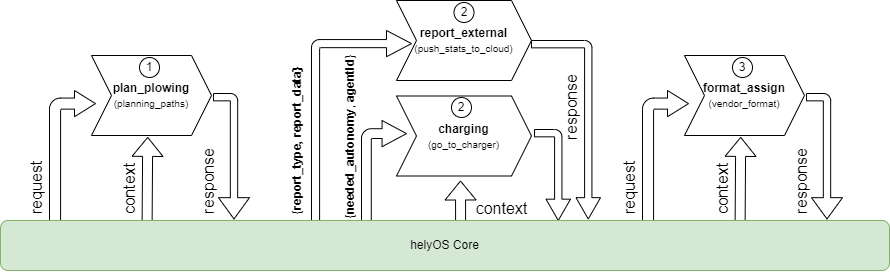

The diagram above was exported from draw.io. Its source (the exported page's mxGraphModel, read from the mxfile embedded in the PNG):
<mxGraphModel dx="1329" dy="864" grid="1" gridSize="10" guides="1" tooltips="1" connect="1" arrows="1" fold="1" page="1" pageScale="1" pageWidth="850" pageHeight="1100" math="0" shadow="0">
  <root>
    <mxCell id="0" />
    <mxCell id="1" parent="0" />
    <mxCell id="HDoGyVVJ299d9_j_YsUM-6" value="" style="html=1;shadow=0;dashed=0;align=center;verticalAlign=middle;shape=mxgraph.arrows2.bendArrow;dy=5.54;dx=21;notch=0;arrowHead=26.22;rounded=1;" vertex="1" parent="1">
      <mxGeometry x="110" y="270" width="46" height="130" as="geometry" />
    </mxCell>
    <mxCell id="HDoGyVVJ299d9_j_YsUM-7" value="&lt;b&gt;plan_plowing&lt;/b&gt;&lt;br&gt;&lt;font style=&quot;font-size: 10px;&quot;&gt;(planning_paths)&lt;/font&gt;" style="shape=step;perimeter=stepPerimeter;whiteSpace=wrap;html=1;fixedSize=1;" vertex="1" parent="1">
      <mxGeometry x="152" y="235" width="120" height="80" as="geometry" />
    </mxCell>
    <mxCell id="HDoGyVVJ299d9_j_YsUM-8" value="&lt;b&gt;charging&lt;/b&gt;&lt;br&gt;&lt;font style=&quot;font-size: 10px;&quot;&gt;(go_to_charger)&lt;/font&gt;" style="shape=step;perimeter=stepPerimeter;whiteSpace=wrap;html=1;fixedSize=1;" vertex="1" parent="1">
      <mxGeometry x="457" y="275.5" width="135" height="80" as="geometry" />
    </mxCell>
    <mxCell id="HDoGyVVJ299d9_j_YsUM-9" value="&lt;b&gt;report_external&lt;/b&gt;&lt;br&gt;&lt;font style=&quot;font-size: 10px;&quot;&gt;(push_stats_to_cloud)&lt;/font&gt;" style="shape=step;perimeter=stepPerimeter;whiteSpace=wrap;html=1;fixedSize=1;" vertex="1" parent="1">
      <mxGeometry x="457" y="180" width="135" height="80" as="geometry" />
    </mxCell>
    <mxCell id="HDoGyVVJ299d9_j_YsUM-11" value="&lt;span style=&quot;font-weight: normal; font-size: 16px;&quot;&gt;request&lt;/span&gt;" style="text;strokeColor=none;fillColor=none;html=1;fontSize=16;fontStyle=1;verticalAlign=middle;align=center;rotation=-90;" vertex="1" parent="1">
      <mxGeometry x="47" y="349.75" width="100" height="36.5" as="geometry" />
    </mxCell>
    <mxCell id="HDoGyVVJ299d9_j_YsUM-13" value="" style="shape=flexArrow;endArrow=classic;html=1;rounded=0;exitX=0;exitY=0.75;exitDx=0;exitDy=0;entryX=1.026;entryY=0.76;entryDx=0;entryDy=0;entryPerimeter=0;" edge="1" parent="1" source="HDoGyVVJ299d9_j_YsUM-15" target="HDoGyVVJ299d9_j_YsUM-15">
      <mxGeometry width="50" height="50" relative="1" as="geometry">
        <mxPoint x="209" y="410" as="sourcePoint" />
        <mxPoint x="209" y="280" as="targetPoint" />
      </mxGeometry>
    </mxCell>
    <mxCell id="HDoGyVVJ299d9_j_YsUM-15" value="&lt;span style=&quot;font-weight: normal; font-size: 16px;&quot;&gt;context&lt;/span&gt;" style="text;strokeColor=none;fillColor=none;html=1;fontSize=16;fontStyle=1;verticalAlign=middle;align=center;rotation=-90;" vertex="1" parent="1">
      <mxGeometry x="140" y="334" width="100" height="70" as="geometry" />
    </mxCell>
    <mxCell id="HDoGyVVJ299d9_j_YsUM-24" value="" style="html=1;shadow=0;dashed=0;align=center;verticalAlign=middle;shape=mxgraph.arrows2.bendArrow;dy=3.67;dx=21.33;notch=0;arrowHead=31;rounded=1;direction=south;" vertex="1" parent="1">
      <mxGeometry x="274" y="273" width="36" height="125.5" as="geometry" />
    </mxCell>
    <mxCell id="HDoGyVVJ299d9_j_YsUM-25" value="&lt;span style=&quot;font-weight: normal; font-size: 16px;&quot;&gt;response&lt;/span&gt;" style="text;strokeColor=none;fillColor=none;html=1;fontSize=16;fontStyle=1;verticalAlign=middle;align=center;rotation=-90;" vertex="1" parent="1">
      <mxGeometry x="219" y="339" width="100" height="44" as="geometry" />
    </mxCell>
    <mxCell id="HDoGyVVJ299d9_j_YsUM-30" value="" style="html=1;shadow=0;dashed=0;align=center;verticalAlign=middle;shape=mxgraph.arrows2.bendArrow;dy=4.05;dx=25;notch=0;arrowHead=26.22;rounded=1;" vertex="1" parent="1">
      <mxGeometry x="372" y="210" width="100" height="190" as="geometry" />
    </mxCell>
    <mxCell id="HDoGyVVJ299d9_j_YsUM-31" value="" style="html=1;shadow=0;dashed=0;align=center;verticalAlign=middle;shape=mxgraph.arrows2.bendArrow;dy=4.89;dx=24.44;notch=0;arrowHead=26.22;rounded=1;" vertex="1" parent="1">
      <mxGeometry x="422" y="300" width="45" height="100" as="geometry" />
    </mxCell>
    <mxCell id="HDoGyVVJ299d9_j_YsUM-32" value="" style="shape=flexArrow;endArrow=classic;html=1;rounded=0;exitX=0.091;exitY=1.074;exitDx=0;exitDy=0;exitPerimeter=0;" edge="1" parent="1" source="HDoGyVVJ299d9_j_YsUM-33">
      <mxGeometry width="50" height="50" relative="1" as="geometry">
        <mxPoint x="521.1210000000001" y="395.55999999999995" as="sourcePoint" />
        <mxPoint x="521" y="360" as="targetPoint" />
      </mxGeometry>
    </mxCell>
    <mxCell id="HDoGyVVJ299d9_j_YsUM-33" value="&lt;span style=&quot;font-weight: normal; font-size: 16px;&quot;&gt;context&lt;/span&gt;" style="text;strokeColor=none;fillColor=none;html=1;fontSize=16;fontStyle=1;verticalAlign=middle;align=center;rotation=0;" vertex="1" parent="1">
      <mxGeometry x="512" y="375.5" width="100" height="24.5" as="geometry" />
    </mxCell>
    <mxCell id="HDoGyVVJ299d9_j_YsUM-35" value="&lt;span style=&quot;font-weight: normal; font-size: 12px;&quot;&gt;{&lt;/span&gt;&lt;span style=&quot;font-size: 12px;&quot;&gt;report_type, report_data}&lt;/span&gt;" style="text;strokeColor=none;fillColor=none;html=1;fontSize=12;fontStyle=1;verticalAlign=middle;align=center;rotation=-90;" vertex="1" parent="1">
      <mxGeometry x="272" y="285.5" width="170" height="70" as="geometry" />
    </mxCell>
    <mxCell id="HDoGyVVJ299d9_j_YsUM-37" value="&lt;span style=&quot;font-weight: normal; font-size: 12px;&quot;&gt;{&lt;/span&gt;&lt;span style=&quot;font-size: 12px;&quot;&gt;needed_autonomy&lt;span style=&quot;font-weight: 400;&quot;&gt;, &lt;/span&gt;agentId&lt;span style=&quot;font-weight: 400;&quot;&gt;}&lt;/span&gt;&lt;/span&gt;" style="text;strokeColor=none;fillColor=none;html=1;fontSize=12;fontStyle=1;verticalAlign=middle;align=center;rotation=-90;" vertex="1" parent="1">
      <mxGeometry x="293" y="281.5" width="235" height="70" as="geometry" />
    </mxCell>
    <mxCell id="HDoGyVVJ299d9_j_YsUM-38" value="" style="html=1;shadow=0;dashed=0;align=center;verticalAlign=middle;shape=mxgraph.arrows2.bendArrow;dy=3.67;dx=21.33;notch=0;arrowHead=24.48;rounded=1;direction=south;" vertex="1" parent="1">
      <mxGeometry x="595" y="309" width="36" height="91" as="geometry" />
    </mxCell>
    <mxCell id="HDoGyVVJ299d9_j_YsUM-39" value="&lt;span style=&quot;font-weight: normal; font-size: 16px;&quot;&gt;response&lt;/span&gt;" style="text;strokeColor=none;fillColor=none;html=1;fontSize=16;fontStyle=1;verticalAlign=middle;align=center;rotation=-90;" vertex="1" parent="1">
      <mxGeometry x="582" y="265" width="100" height="44" as="geometry" />
    </mxCell>
    <mxCell id="HDoGyVVJ299d9_j_YsUM-40" value="" style="html=1;shadow=0;dashed=0;align=center;verticalAlign=middle;shape=mxgraph.arrows2.bendArrow;dy=3.67;dx=21.33;notch=0;arrowHead=24.48;rounded=1;direction=south;" vertex="1" parent="1">
      <mxGeometry x="592" y="220" width="69" height="178.5" as="geometry" />
    </mxCell>
    <mxCell id="HDoGyVVJ299d9_j_YsUM-41" value="" style="html=1;shadow=0;dashed=0;align=center;verticalAlign=middle;shape=mxgraph.arrows2.bendArrow;dy=5.54;dx=21;notch=0;arrowHead=26.22;rounded=1;" vertex="1" parent="1">
      <mxGeometry x="703" y="270" width="46" height="130" as="geometry" />
    </mxCell>
    <mxCell id="HDoGyVVJ299d9_j_YsUM-42" value="&lt;b&gt;format_assign&lt;/b&gt;&lt;br&gt;&lt;font style=&quot;font-size: 10px;&quot;&gt;(vendor_format)&lt;/font&gt;" style="shape=step;perimeter=stepPerimeter;whiteSpace=wrap;html=1;fixedSize=1;" vertex="1" parent="1">
      <mxGeometry x="745" y="235" width="120" height="80" as="geometry" />
    </mxCell>
    <mxCell id="HDoGyVVJ299d9_j_YsUM-43" value="&lt;span style=&quot;font-weight: normal; font-size: 16px;&quot;&gt;request&lt;/span&gt;" style="text;strokeColor=none;fillColor=none;html=1;fontSize=16;fontStyle=1;verticalAlign=middle;align=center;rotation=-90;" vertex="1" parent="1">
      <mxGeometry x="640" y="349.75" width="100" height="36.5" as="geometry" />
    </mxCell>
    <mxCell id="HDoGyVVJ299d9_j_YsUM-44" value="" style="shape=flexArrow;endArrow=classic;html=1;rounded=0;exitX=0;exitY=0.75;exitDx=0;exitDy=0;entryX=1.026;entryY=0.76;entryDx=0;entryDy=0;entryPerimeter=0;" edge="1" parent="1" source="HDoGyVVJ299d9_j_YsUM-45" target="HDoGyVVJ299d9_j_YsUM-45">
      <mxGeometry width="50" height="50" relative="1" as="geometry">
        <mxPoint x="802" y="410" as="sourcePoint" />
        <mxPoint x="802" y="280" as="targetPoint" />
      </mxGeometry>
    </mxCell>
    <mxCell id="HDoGyVVJ299d9_j_YsUM-45" value="&lt;span style=&quot;font-weight: normal; font-size: 16px;&quot;&gt;context&lt;/span&gt;" style="text;strokeColor=none;fillColor=none;html=1;fontSize=16;fontStyle=1;verticalAlign=middle;align=center;rotation=-90;" vertex="1" parent="1">
      <mxGeometry x="733" y="334" width="100" height="70" as="geometry" />
    </mxCell>
    <mxCell id="HDoGyVVJ299d9_j_YsUM-46" value="" style="html=1;shadow=0;dashed=0;align=center;verticalAlign=middle;shape=mxgraph.arrows2.bendArrow;dy=3.67;dx=21.33;notch=0;arrowHead=31;rounded=1;direction=south;" vertex="1" parent="1">
      <mxGeometry x="867" y="273" width="36" height="125.5" as="geometry" />
    </mxCell>
    <mxCell id="HDoGyVVJ299d9_j_YsUM-47" value="&lt;span style=&quot;font-weight: normal; font-size: 16px;&quot;&gt;response&lt;/span&gt;" style="text;strokeColor=none;fillColor=none;html=1;fontSize=16;fontStyle=1;verticalAlign=middle;align=center;rotation=-90;" vertex="1" parent="1">
      <mxGeometry x="812" y="339" width="100" height="44" as="geometry" />
    </mxCell>
    <mxCell id="HDoGyVVJ299d9_j_YsUM-48" value="helyOS Core" style="rounded=1;whiteSpace=wrap;html=1;fillColor=#d5e8d4;strokeColor=#82b366;" vertex="1" parent="1">
      <mxGeometry x="61" y="400" width="889" height="50" as="geometry" />
    </mxCell>
    <mxCell id="HDoGyVVJ299d9_j_YsUM-49" value="1" style="ellipse;whiteSpace=wrap;html=1;aspect=fixed;" vertex="1" parent="1">
      <mxGeometry x="200" y="237" width="20" height="20" as="geometry" />
    </mxCell>
    <mxCell id="HDoGyVVJ299d9_j_YsUM-50" value="2" style="ellipse;whiteSpace=wrap;html=1;aspect=fixed;" vertex="1" parent="1">
      <mxGeometry x="514.5" y="182" width="20" height="20" as="geometry" />
    </mxCell>
    <mxCell id="HDoGyVVJ299d9_j_YsUM-51" value="2" style="ellipse;whiteSpace=wrap;html=1;aspect=fixed;" vertex="1" parent="1">
      <mxGeometry x="512" y="277" width="20" height="20" as="geometry" />
    </mxCell>
    <mxCell id="HDoGyVVJ299d9_j_YsUM-52" value="3" style="ellipse;whiteSpace=wrap;html=1;aspect=fixed;" vertex="1" parent="1">
      <mxGeometry x="793" y="237" width="20" height="20" as="geometry" />
    </mxCell>
  </root>
</mxGraphModel>